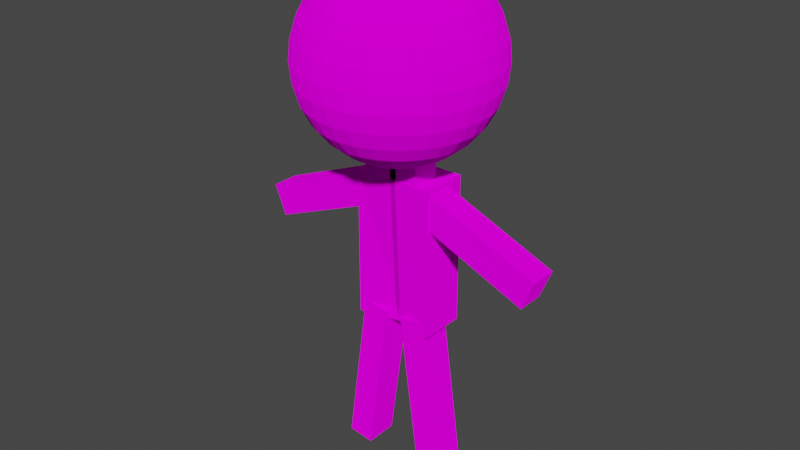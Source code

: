 # Source: chibihero2.blend  (saved by Blender 2.82.7; exported with 4.5.12 LTS)
import bpy
from mathutils import Matrix  # noqa: F401  (used for matrix-valued properties, if any)

bpy.ops.wm.read_factory_settings(use_empty=True)
scene = bpy.context.scene
scene.name = 'Scene'

# ---- collections
col_collection = bpy.data.collections.new('Collection'); scene.collection.children.link(col_collection)

# ---- images (referenced by path relative to the original .blend; pixels are not part of the script)
import os
ASSET_DIR = os.environ.get("B2B_ASSET_DIR", "")  # directory of the original .blend (textures are referenced by path, not embedded)
HERE = os.path.dirname(os.path.abspath(__file__))  # packed textures are extracted next to this script under _unpacked/

def load_image(name, relpath, width, height, colorspace="sRGB"):
    """Load a texture the original file referenced (path relative to the .blend, or extracted next to this script)."""
    p = next((c for c in (os.path.join(HERE, relpath), os.path.join(ASSET_DIR, relpath)) if relpath and os.path.exists(c)), "")
    if p:
        img = bpy.data.images.load(p, check_existing=True)
        img.name = name
    else:  # same state as the original file: an image datablock whose file is absent (Cycles renders it pink)
        img = bpy.data.images.new(name, width, height)
        img.source = "FILE"
        img.filepath = "//" + (relpath or name)
    img.colorspace_settings.name = colorspace
    return img
img_com_demensdeum_chibi_texture = load_image('com.demensdeum.chibi.texture', 'com.demensdeum.chibi.texture', 1024, 1024, 'sRGB')

# ---- materials (node trees are filled in below, after node groups)
mat_material_002 = bpy.data.materials.new('Material.002')
mat_material_002.use_transparent_shadow = False

# ---- material node trees
mat_material_002.use_nodes = True; mat_material_002.node_tree.nodes.clear()
_N = mat_material_002.node_tree.nodes; _L = mat_material_002.node_tree.links
n0 = _N.new('ShaderNodeOutputMaterial'); n0.name = 'Material Output'; n0.location = (300, 300)
n1 = _N.new('ShaderNodeBsdfDiffuse'); n1.name = 'Diffuse BSDF'; n1.location = (10, 300)
n1.inputs[1].default_value = 0.5
n2 = _N.new('ShaderNodeTexImage'); n2.name = 'Image Texture'; n2.location = (-280, 279)
n2.image = img_com_demensdeum_chibi_texture
_L.new(n1.outputs[0], n0.inputs[0])
_L.new(n2.outputs[0], n1.inputs[0])
n0.is_active_output = True

# ---- world
world_world = bpy.data.worlds.new('World'); scene.world = world_world
world_world.use_nodes = True; world_world.node_tree.nodes.clear()
_N = world_world.node_tree.nodes; _L = world_world.node_tree.links
n0 = _N.new('ShaderNodeOutputWorld'); n0.name = 'World Output'; n0.location = (300, 300)
n1 = _N.new('ShaderNodeBackground'); n1.name = 'Background'; n1.location = (10, 300)
n1.inputs[0].default_value = (0.05088, 0.05088, 0.05088, 1.0)
_L.new(n1.outputs[0], n0.inputs[0])
n0.is_active_output = True
world_world.color = (0.05088, 0.05088, 0.05088)
world_world.use_sun_shadow = False
world_world.sun_shadow_jitter_overblur = 0.0

# ---- meshes
me_cube_005 = bpy.data.meshes.new('Cube.005')
me_cube_005.from_pydata([(-0.3536, -0.3426, -0.804), (-1.229, -0.08343, -0.1895), (-1.334, -0.08343, 0.06707), (-1.229, -0.3205, -0.1895), (-1.334, -0.3205, 0.06707), (-0.1256, -0.08343, 0.2622), (-0.2306, -0.08343, 0.5188), (-0.1256, -0.3205, 0.2622), (-0.2306, -0.3205, 0.5188), (-0.07292, -0.3334, -0.7179), (-0.2704, -0.3334, -2.15), (-0.07292, -0.04383, -0.7179), (-0.2704, -0.04383, -2.15), (-0.3013, -0.3334, -0.6864), (-0.4989, -0.3334, -2.119), (-0.3013, -0.04383, -0.6864), (-0.4989, -0.04383, -2.119), (-0.3536, -0.3426, 0.5143), (-0.3536, 0.06773, -0.804), (-0.3536, 0.06773, 0.5143), (0.0221, -0.2636, -0.804), (0.0221, -0.3426, 0.5143), (0.0221, 0.06773, -0.804), (0.0221, 0.06773, 0.5143), (-0.02828, -0.3337, 0.438), (-0.02828, -0.3337, 0.6903), (-0.02828, -0.08146, 0.438), (-0.02828, -0.08146, 0.6903), (0.224, -0.3337, 0.438), (0.224, -0.3337, 0.6903), (0.224, -0.08146, 0.438), (0.224, -0.08146, 0.6903), (-0.008917, -0.08518, 2.298), (-0.008917, 0.07108, 2.251), (-0.008917, 0.2151, 2.174), (-0.008917, 0.3413, 2.07), (-0.008917, 0.4449, 1.944), (-0.008917, 0.5219, 1.8), (-0.008917, 0.5693, 1.643), (-0.008917, 0.5853, 1.481), (-0.008917, 0.5693, 1.318), (-0.008917, 0.2151, 0.7884), (0.02279, -0.08831, 2.298), (0.05327, 0.06496, 2.251), (0.08137, 0.2062, 2.174), (0.106, 0.33, 2.07), (0.1262, 0.4316, 1.944), (0.1412, 0.5071, 1.8), (0.1505, 0.5536, 1.643), (0.1536, 0.5693, 1.481), (0.1505, 0.5536, 1.318), (0.1412, 0.5071, 1.162), (0.1262, 0.4316, 1.018), (0.106, 0.33, 0.892), (0.08137, 0.2062, 0.7884), (0.05327, 0.06496, 0.7114), (0.02279, -0.08831, 0.664), (0.05327, -0.09755, 2.298), (0.1131, 0.04682, 2.251), (0.1682, 0.1799, 2.174), (0.2165, 0.2965, 2.07), (0.2561, 0.3922, 1.944), (0.2856, 0.4633, 1.8), (0.3037, 0.5071, 1.643), (0.3099, 0.5219, 1.481), (0.3037, 0.5071, 1.318), (0.2856, 0.4633, 1.162), (0.2561, 0.3922, 1.018), (0.2165, 0.2965, 0.892), (0.1682, 0.1799, 0.7884), (0.1131, 0.04682, 0.7114), (0.05327, -0.09755, 0.664), (0.08137, -0.1126, 2.298), (0.1682, 0.01736, 2.251), (0.2482, 0.1371, 2.174), (0.3183, 0.2421, 2.07), (0.3759, 0.3282, 1.944), (0.4186, 0.3922, 1.8), (0.445, 0.4316, 1.643), (0.4539, 0.4449, 1.481), (0.445, 0.4316, 1.318), (0.4186, 0.3922, 1.162), (0.3759, 0.3282, 1.018), (0.3183, 0.2421, 0.892), (0.2482, 0.1371, 0.7884), (0.1682, 0.01736, 0.7114), (0.08137, -0.1126, 0.664), (0.106, -0.1328, 2.298), (0.2165, -0.02229, 2.251), (0.3183, 0.07955, 2.174), (0.4076, 0.1688, 2.07), (0.4808, 0.2421, 1.944), (0.5353, 0.2965, 1.8), (0.5688, 0.33, 1.643), (0.5801, 0.3413, 1.481), (0.5688, 0.33, 1.318), (0.5353, 0.2965, 1.162), (0.4808, 0.2421, 1.018), (0.4076, 0.1688, 0.892), (0.3183, 0.07955, 0.7884), (0.2165, -0.02229, 0.7114), (0.106, -0.1328, 0.664), (0.1262, -0.1574, 2.298), (0.2561, -0.07059, 2.251), (0.3759, 0.009419, 2.174), (0.4808, 0.07955, 2.07), (0.567, 0.1371, 1.944), (0.631, 0.1799, 1.8), (0.6704, 0.2062, 1.643), (0.6837, 0.2151, 1.481), (0.6704, 0.2062, 1.318), (0.631, 0.1799, 1.162), (0.567, 0.1371, 1.018), (0.4808, 0.07955, 0.892), (0.3759, 0.009419, 0.7884), (0.2561, -0.07059, 0.7114), (0.1262, -0.1574, 0.664), (0.1412, -0.1855, 2.298), (0.2856, -0.1257, 2.251), (0.4186, -0.07059, 2.174), (0.5353, -0.02229, 2.07), (0.631, 0.01736, 1.944), (0.7021, 0.04682, 1.8), (0.7459, 0.06496, 1.643), (0.7607, 0.07108, 1.481), (0.7459, 0.06496, 1.318), (0.7021, 0.04682, 1.162), (0.631, 0.01736, 1.018), (0.5353, -0.02229, 0.892), (0.4186, -0.07059, 0.7884), (0.2856, -0.1257, 0.7114), (0.1412, -0.1855, 0.664), (0.1505, -0.216, 2.298), (0.3037, -0.1855, 2.251), (0.445, -0.1574, 2.174), (0.5688, -0.1328, 2.07), (0.6704, -0.1126, 1.944), (0.7459, -0.09755, 1.8), (0.7924, -0.08831, 1.643), (0.8081, -0.08518, 1.481), (0.7924, -0.08831, 1.318), (0.7459, -0.09755, 1.162), (0.6704, -0.1126, 1.018), (0.5688, -0.1328, 0.892), (0.445, -0.1574, 0.7884), (0.3037, -0.1855, 0.7114), (0.1505, -0.216, 0.664), (0.1536, -0.2477, 2.298), (0.3099, -0.2477, 2.251), (0.4539, -0.2477, 2.174), (0.5801, -0.2477, 2.07), (0.6837, -0.2477, 1.944), (0.7607, -0.2477, 1.8), (0.8081, -0.2477, 1.643), (0.8241, -0.2477, 1.481), (0.8081, -0.2477, 1.318), (0.7607, -0.2477, 1.162), (0.6837, -0.2477, 1.018), (0.5801, -0.2477, 0.892), (0.4539, -0.2477, 0.7884), (0.3099, -0.2477, 0.7114), (0.1536, -0.2477, 0.664), (0.1505, -0.2794, 2.298), (0.3037, -0.3099, 2.251), (0.445, -0.338, 2.174), (0.5688, -0.3626, 2.07), (0.6704, -0.3828, 1.944), (0.7459, -0.3978, 1.8), (0.7924, -0.4071, 1.643), (0.8081, -0.4102, 1.481), (0.7924, -0.4071, 1.318), (0.7459, -0.3978, 1.162), (0.6704, -0.3828, 1.018), (0.5688, -0.3626, 0.892), (0.445, -0.338, 0.7884), (0.3037, -0.3099, 0.7114), (0.1505, -0.2794, 0.664), (0.1412, -0.3099, 2.298), (0.2856, -0.3697, 2.251), (0.4186, -0.4248, 2.174), (0.5353, -0.4731, 2.07), (0.631, -0.5127, 1.944), (0.7021, -0.5422, 1.8), (0.7459, -0.5603, 1.643), (0.7607, -0.5665, 1.481), (0.7459, -0.5603, 1.318), (0.7021, -0.5422, 1.162), (0.631, -0.5127, 1.018), (0.5353, -0.4731, 0.892), (0.4186, -0.4248, 0.7884), (0.2856, -0.3697, 0.7114), (0.1412, -0.3099, 0.664), (0.1262, -0.338, 2.298), (0.2561, -0.4248, 2.251), (0.3759, -0.5048, 2.174), (0.4808, -0.5749, 2.07), (0.567, -0.6325, 1.944), (0.631, -0.6753, 1.8), (0.6704, -0.7016, 1.643), (0.6837, -0.7105, 1.481), (0.6704, -0.7016, 1.318), (0.631, -0.6753, 1.162), (0.567, -0.6325, 1.018), (0.4808, -0.5749, 0.892), (0.3759, -0.5048, 0.7884), (0.2561, -0.4248, 0.7114), (0.1262, -0.338, 0.664), (0.106, -0.3626, 2.298), (0.2165, -0.4731, 2.251), (0.3183, -0.5749, 2.174), (0.4076, -0.6642, 2.07), (0.4808, -0.7375, 1.944), (0.5353, -0.7919, 1.8), (0.5688, -0.8254, 1.643), (0.5801, -0.8367, 1.481), (0.5688, -0.8254, 1.318), (0.5353, -0.7919, 1.162), (0.4808, -0.7375, 1.018), (0.4076, -0.6642, 0.892), (0.3183, -0.5749, 0.7884), (0.2165, -0.4731, 0.7114), (0.106, -0.3626, 0.664), (0.08137, -0.3828, 2.298), (0.1682, -0.5127, 2.251), (0.2482, -0.6325, 2.174), (0.3183, -0.7375, 2.07), (0.3759, -0.8236, 1.944), (0.4186, -0.8876, 1.8), (0.445, -0.927, 1.643), (0.4539, -0.9403, 1.481), (0.445, -0.927, 1.318), (0.4186, -0.8876, 1.162), (0.3759, -0.8236, 1.018), (0.3183, -0.7375, 0.892), (0.2482, -0.6325, 0.7884), (0.1682, -0.5127, 0.7114), (0.08137, -0.3828, 0.664), (-0.008917, -0.2477, 0.648), (0.05327, -0.3978, 2.298), (0.1131, -0.5422, 2.251), (0.1682, -0.6753, 2.174), (0.2165, -0.7919, 2.07), (0.2561, -0.8876, 1.944), (0.2856, -0.9587, 1.8), (0.3037, -1.003, 1.643), (0.3099, -1.017, 1.481), (0.3037, -1.003, 1.318), (0.2856, -0.9587, 1.162), (0.2561, -0.8876, 1.018), (0.2165, -0.7919, 0.892), (0.1682, -0.6753, 0.7884), (0.1131, -0.5422, 0.7114), (0.05327, -0.3978, 0.664), (0.02279, -0.4071, 2.298), (0.05327, -0.5603, 2.251), (0.08137, -0.7016, 2.174), (0.106, -0.8254, 2.07), (0.1262, -0.927, 1.944), (0.1412, -1.003, 1.8), (0.1505, -1.049, 1.643), (0.1536, -1.065, 1.481), (0.1505, -1.049, 1.318), (0.1412, -1.003, 1.162), (0.1262, -0.927, 1.018), (0.106, -0.8254, 0.892), (0.08137, -0.7016, 0.7884), (0.05327, -0.5603, 0.7114), (0.02279, -0.4071, 0.664), (-0.008917, -0.4102, 2.298), (-0.008917, -0.5665, 2.251), (-0.008917, -0.7105, 2.174), (-0.008917, -0.8367, 2.07), (-0.008917, -0.9403, 1.944), (-0.008917, -1.017, 1.8), (-0.008917, -1.065, 1.643), (-0.008917, -1.081, 1.481), (-0.008917, -1.065, 1.318), (-0.008917, -1.017, 1.162), (-0.008917, -0.9403, 1.018), (-0.008917, -0.8367, 0.892), (-0.008917, -0.7105, 0.7884), (-0.008917, -0.5665, 0.7114), (-0.008917, -0.4102, 0.664), (-0.008918, -0.2477, 2.314), (-0.008917, 0.5219, 1.162), (-0.008917, 0.4449, 1.018), (-0.008917, 0.3413, 0.892), (-0.008917, 0.07108, 0.7114), (-0.008917, -0.08518, 0.664)], [], [(1, 2, 4, 3), (3, 4, 8, 7), (7, 8, 6, 5), (5, 6, 2, 1), (3, 7, 5, 1), (8, 4, 2, 6), (9, 10, 12, 11), (11, 12, 16, 15), (15, 16, 14, 13), (13, 14, 10, 9), (11, 15, 13, 9), (16, 12, 10, 14), (0, 17, 19, 18), (18, 19, 23, 22), (22, 23, 21, 20), (20, 21, 17, 0), (18, 22, 20, 0), (23, 19, 17, 21), (24, 25, 27, 26), (26, 27, 31, 30), (30, 31, 29, 28), (28, 29, 25, 24), (26, 30, 28, 24), (31, 27, 25, 29), (36, 35, 45, 46), (41, 286, 53, 54), (37, 36, 46, 47), (287, 41, 54, 55), (38, 37, 47, 48), (288, 287, 55, 56), (39, 38, 48, 49), (32, 283, 42), (237, 288, 56), (40, 39, 49, 50), (33, 32, 42, 43), (284, 40, 50, 51), (34, 33, 43, 44), (285, 284, 51, 52), (35, 34, 44, 45), (286, 285, 52, 53), (52, 51, 66, 67), (45, 44, 59, 60), (53, 52, 67, 68), (46, 45, 60, 61), (54, 53, 68, 69), (47, 46, 61, 62), (55, 54, 69, 70), (48, 47, 62, 63), (56, 55, 70, 71), (49, 48, 63, 64), (42, 283, 57), (237, 56, 71), (50, 49, 64, 65), (43, 42, 57, 58), (51, 50, 65, 66), (44, 43, 58, 59), (71, 70, 85, 86), (64, 63, 78, 79), (57, 283, 72), (237, 71, 86), (65, 64, 79, 80), (58, 57, 72, 73), (66, 65, 80, 81), (59, 58, 73, 74), (67, 66, 81, 82), (60, 59, 74, 75), (68, 67, 82, 83), (61, 60, 75, 76), (69, 68, 83, 84), (62, 61, 76, 77), (70, 69, 84, 85), (63, 62, 77, 78), (83, 82, 97, 98), (76, 75, 90, 91), (84, 83, 98, 99), (77, 76, 91, 92), (85, 84, 99, 100), (78, 77, 92, 93), (86, 85, 100, 101), (79, 78, 93, 94), (72, 283, 87), (237, 86, 101), (80, 79, 94, 95), (73, 72, 87, 88), (81, 80, 95, 96), (74, 73, 88, 89), (82, 81, 96, 97), (75, 74, 89, 90), (87, 283, 102), (237, 101, 116), (95, 94, 109, 110), (88, 87, 102, 103), (96, 95, 110, 111), (89, 88, 103, 104), (97, 96, 111, 112), (90, 89, 104, 105), (98, 97, 112, 113), (91, 90, 105, 106), (99, 98, 113, 114), (92, 91, 106, 107), (100, 99, 114, 115), (93, 92, 107, 108), (101, 100, 115, 116), (94, 93, 108, 109), (106, 105, 120, 121), (114, 113, 128, 129), (107, 106, 121, 122), (115, 114, 129, 130), (108, 107, 122, 123), (116, 115, 130, 131), (109, 108, 123, 124), (102, 283, 117), (237, 116, 131), (110, 109, 124, 125), (103, 102, 117, 118), (111, 110, 125, 126), (104, 103, 118, 119), (112, 111, 126, 127), (105, 104, 119, 120), (113, 112, 127, 128), (125, 124, 139, 140), (118, 117, 132, 133), (126, 125, 140, 141), (119, 118, 133, 134), (127, 126, 141, 142), (120, 119, 134, 135), (128, 127, 142, 143), (121, 120, 135, 136), (129, 128, 143, 144), (122, 121, 136, 137), (130, 129, 144, 145), (123, 122, 137, 138), (131, 130, 145, 146), (124, 123, 138, 139), (117, 283, 132), (237, 131, 146), (144, 143, 158, 159), (137, 136, 151, 152), (145, 144, 159, 160), (138, 137, 152, 153), (146, 145, 160, 161), (139, 138, 153, 154), (132, 283, 147), (237, 146, 161), (140, 139, 154, 155), (133, 132, 147, 148), (141, 140, 155, 156), (134, 133, 148, 149), (142, 141, 156, 157), (135, 134, 149, 150), (143, 142, 157, 158), (136, 135, 150, 151), (148, 147, 162, 163), (156, 155, 170, 171), (149, 148, 163, 164), (157, 156, 171, 172), (150, 149, 164, 165), (158, 157, 172, 173), (151, 150, 165, 166), (159, 158, 173, 174), (152, 151, 166, 167), (160, 159, 174, 175), (153, 152, 167, 168), (161, 160, 175, 176), (154, 153, 168, 169), (147, 283, 162), (237, 161, 176), (155, 154, 169, 170), (167, 166, 181, 182), (175, 174, 189, 190), (168, 167, 182, 183), (176, 175, 190, 191), (169, 168, 183, 184), (162, 283, 177), (237, 176, 191), (170, 169, 184, 185), (163, 162, 177, 178), (171, 170, 185, 186), (164, 163, 178, 179), (172, 171, 186, 187), (165, 164, 179, 180), (173, 172, 187, 188), (166, 165, 180, 181), (174, 173, 188, 189), (186, 185, 200, 201), (179, 178, 193, 194), (187, 186, 201, 202), (180, 179, 194, 195), (188, 187, 202, 203), (181, 180, 195, 196), (189, 188, 203, 204), (182, 181, 196, 197), (190, 189, 204, 205), (183, 182, 197, 198), (191, 190, 205, 206), (184, 183, 198, 199), (177, 283, 192), (237, 191, 206), (185, 184, 199, 200), (178, 177, 192, 193), (205, 204, 219, 220), (198, 197, 212, 213), (206, 205, 220, 221), (199, 198, 213, 214), (192, 283, 207), (237, 206, 221), (200, 199, 214, 215), (193, 192, 207, 208), (201, 200, 215, 216), (194, 193, 208, 209), (202, 201, 216, 217), (195, 194, 209, 210), (203, 202, 217, 218), (196, 195, 210, 211), (204, 203, 218, 219), (197, 196, 211, 212), (217, 216, 231, 232), (210, 209, 224, 225), (218, 217, 232, 233), (211, 210, 225, 226), (219, 218, 233, 234), (212, 211, 226, 227), (220, 219, 234, 235), (213, 212, 227, 228), (221, 220, 235, 236), (214, 213, 228, 229), (207, 283, 222), (237, 221, 236), (215, 214, 229, 230), (208, 207, 222, 223), (216, 215, 230, 231), (209, 208, 223, 224), (236, 235, 251, 252), (229, 228, 244, 245), (222, 283, 238), (237, 236, 252), (230, 229, 245, 246), (223, 222, 238, 239), (231, 230, 246, 247), (224, 223, 239, 240), (232, 231, 247, 248), (225, 224, 240, 241), (233, 232, 248, 249), (226, 225, 241, 242), (234, 233, 249, 250), (227, 226, 242, 243), (235, 234, 250, 251), (228, 227, 243, 244), (241, 240, 255, 256), (249, 248, 263, 264), (242, 241, 256, 257), (250, 249, 264, 265), (243, 242, 257, 258), (251, 250, 265, 266), (244, 243, 258, 259), (252, 251, 266, 267), (245, 244, 259, 260), (238, 283, 253), (237, 252, 267), (246, 245, 260, 261), (239, 238, 253, 254), (247, 246, 261, 262), (240, 239, 254, 255), (248, 247, 262, 263), (260, 259, 274, 275), (253, 283, 268), (237, 267, 282), (261, 260, 275, 276), (254, 253, 268, 269), (262, 261, 276, 277), (255, 254, 269, 270), (263, 262, 277, 278), (256, 255, 270, 271), (264, 263, 278, 279), (257, 256, 271, 272), (265, 264, 279, 280), (258, 257, 272, 273), (266, 265, 280, 281), (259, 258, 273, 274), (267, 266, 281, 282)])
_uv = me_cube_005.uv_layers.new(name='UVMap')
_uv.uv.foreach_set('vector', [0.1361, 0.7951, 0.1361, 0.7274, 0.2017, 0.7274, 0.2017, 0.7951, 0.5413, 0.3086, 0.4649, 0.3074, 0.4649, 0.0, 0.5413, 0.001186, 0.7308, 0.7918, 0.7308, 0.7227, 0.7963, 0.7227, 0.7963, 0.7918, 0.6176, 0.3072, 0.5413, 0.3084, 0.5413, 0.001266, 0.6176, 0.0, 0.7487, 0.0, 0.7487, 0.2656, 0.6832, 0.2656, 0.6832, 3.135e-08, 0.6832, 1.175e-08, 0.6832, 0.3069, 0.6176, 0.3069, 0.6176, 0.0, 0.3572, 0.9958, 0.3572, 0.6195, 0.4372, 0.6195, 0.4372, 0.9958, 0.5796, 0.6199, 0.5796, 1.0, 0.5173, 0.9996, 0.5173, 0.6195, 0.5173, 0.6195, 0.5173, 0.9923, 0.4372, 0.9923, 0.4372, 0.6195, 0.5796, 1.0, 0.5796, 0.6199, 0.6418, 0.6195, 0.6418, 0.9996, 0.6671, 0.6564, 0.7308, 0.6564, 0.7308, 0.7325, 0.6671, 0.7325, 0.7487, 0.06633, 0.8092, 0.06633, 0.8092, 0.1425, 0.7487, 0.1425, 0.7805, 0.6557, 0.7805, 0.3098, 0.8939, 0.3098, 0.8939, 0.6557, 0.3572, 0.6195, 0.3572, 0.9662, 0.2558, 0.9662, 0.2558, 0.6195, 0.7805, 0.3098, 0.7805, 0.6564, 0.6671, 0.6564, 0.6889, 0.3098, 0.8939, 0.6564, 0.8987, 0.3098, 1.0, 0.3098, 1.0, 0.6564, 0.2044, 0.7274, 0.1023, 0.7274, 0.1023, 0.6403, 0.2044, 0.6195, 2.059e-09, 0.6195, 0.1023, 0.6195, 0.1023, 0.7274, 0.0, 0.7274, 0.8183, 0.06633, 0.7487, 0.06633, 0.7487, 5.877e-09, 0.8183, 0.0, 1.802e-09, 0.7938, 0.0, 0.7274, 0.06811, 0.7274, 0.06811, 0.7938, 0.8005, 0.7227, 0.7308, 0.7227, 0.7308, 0.6564, 0.8005, 0.6564, 0.1361, 0.7275, 0.1361, 0.7938, 0.06811, 0.7938, 0.06811, 0.7274, 0.7487, 0.2088, 0.8172, 0.2088, 0.8172, 0.2751, 0.7487, 0.2751, 0.8174, 0.2088, 0.7487, 0.2088, 0.7487, 0.1425, 0.8174, 0.1425, 0.2641, 0.343, 0.2702, 0.3098, 0.3019, 0.3098, 0.3013, 0.343, 0.007012, 0.343, 0.01219, 0.3098, 0.04342, 0.3128, 0.03155, 0.3453, 0.2595, 0.3808, 0.2641, 0.343, 0.3013, 0.343, 0.3009, 0.3808, 0.003167, 0.3808, 0.007012, 0.343, 0.03155, 0.3453, 0.02007, 0.3825, 0.2567, 0.4219, 0.2595, 0.3808, 0.3009, 0.3808, 0.3007, 0.4219, 0.0007995, 0.4219, 0.003167, 0.3808, 0.02007, 0.3825, 0.009417, 0.4228, 0.2558, 0.4647, 0.2567, 0.4219, 0.3007, 0.4219, 0.3006, 0.4647, 0.4654, 0.5074, 0.4646, 0.4647, 0.474, 0.5066, 0.0, 0.4647, 0.0007995, 0.4219, 0.009417, 0.4228, 0.2567, 0.5074, 0.2558, 0.4647, 0.3006, 0.4647, 0.3007, 0.5074, 0.4676, 0.5485, 0.4654, 0.5074, 0.474, 0.5066, 0.4846, 0.5469, 0.2595, 0.5485, 0.2567, 0.5074, 0.3007, 0.5074, 0.3009, 0.5485, 0.4713, 0.5863, 0.4676, 0.5485, 0.4846, 0.5469, 0.4958, 0.584, 0.2641, 0.5863, 0.2595, 0.5485, 0.3009, 0.5485, 0.3013, 0.5863, 0.4762, 0.6195, 0.4713, 0.5863, 0.4958, 0.584, 0.5075, 0.6166, 0.2702, 0.6195, 0.2641, 0.5863, 0.3013, 0.5863, 0.3019, 0.6195, 0.3013, 0.5863, 0.3009, 0.5485, 0.3425, 0.5485, 0.3387, 0.5863, 0.5075, 0.6166, 0.4958, 0.584, 0.5195, 0.5771, 0.5375, 0.6078, 0.3019, 0.6195, 0.3013, 0.5863, 0.3387, 0.5863, 0.3337, 0.6195, 0.3013, 0.343, 0.3019, 0.3098, 0.3337, 0.3098, 0.3387, 0.343, 0.03155, 0.3453, 0.04342, 0.3128, 0.07345, 0.3216, 0.05515, 0.3522, 0.3009, 0.3808, 0.3013, 0.343, 0.3387, 0.343, 0.3425, 0.3808, 0.02007, 0.3825, 0.03155, 0.3453, 0.05515, 0.3522, 0.03632, 0.3872, 0.3007, 0.4219, 0.3009, 0.3808, 0.3425, 0.3808, 0.3448, 0.4219, 0.009417, 0.4228, 0.02007, 0.3825, 0.03632, 0.3872, 0.0177, 0.4252, 0.3006, 0.4647, 0.3007, 0.4219, 0.3448, 0.4219, 0.3456, 0.4647, 0.474, 0.5066, 0.4646, 0.4647, 0.4823, 0.5041, 0.0, 0.4647, 0.009417, 0.4228, 0.0177, 0.4252, 0.3007, 0.5074, 0.3006, 0.4647, 0.3456, 0.4647, 0.3448, 0.5074, 0.4846, 0.5469, 0.474, 0.5066, 0.4823, 0.5041, 0.5008, 0.5421, 0.3009, 0.5485, 0.3007, 0.5074, 0.3448, 0.5074, 0.3425, 0.5485, 0.4958, 0.584, 0.4846, 0.5469, 0.5008, 0.5421, 0.5195, 0.5771, 0.0177, 0.4252, 0.03632, 0.3872, 0.0513, 0.395, 0.02534, 0.4291, 0.3456, 0.4647, 0.3448, 0.4219, 0.3874, 0.4219, 0.389, 0.4647, 0.4823, 0.5041, 0.4646, 0.4647, 0.49, 0.5002, 0.0, 0.4647, 0.0177, 0.4252, 0.02534, 0.4291, 0.3448, 0.5074, 0.3456, 0.4647, 0.389, 0.4647, 0.3874, 0.5074, 0.5008, 0.5421, 0.4823, 0.5041, 0.49, 0.5002, 0.5158, 0.5344, 0.3425, 0.5485, 0.3448, 0.5074, 0.3874, 0.5074, 0.3826, 0.5485, 0.5195, 0.5771, 0.5008, 0.5421, 0.5158, 0.5344, 0.5413, 0.5658, 0.3387, 0.5863, 0.3425, 0.5485, 0.3826, 0.5485, 0.3748, 0.5863, 0.5375, 0.6078, 0.5195, 0.5771, 0.5413, 0.5658, 0.5653, 0.5934, 0.3337, 0.6195, 0.3387, 0.5863, 0.3748, 0.5863, 0.3644, 0.6195, 0.3387, 0.343, 0.3337, 0.3098, 0.3644, 0.3098, 0.3748, 0.343, 0.05515, 0.3522, 0.07345, 0.3216, 0.1011, 0.3359, 0.0769, 0.3635, 0.3425, 0.3808, 0.3387, 0.343, 0.3748, 0.343, 0.3826, 0.3808, 0.03632, 0.3872, 0.05515, 0.3522, 0.0769, 0.3635, 0.0513, 0.395, 0.3448, 0.4219, 0.3425, 0.3808, 0.3826, 0.3808, 0.3874, 0.4219, 0.1011, 0.3359, 0.1231, 0.3132, 0.1516, 0.3359, 0.1254, 0.3551, 0.5869, 0.6161, 0.5653, 0.5934, 0.5896, 0.5742, 0.6155, 0.5934, 0.0769, 0.3635, 0.1011, 0.3359, 0.1254, 0.3551, 0.09596, 0.3786, 0.3826, 0.3808, 0.3748, 0.343, 0.4083, 0.343, 0.4197, 0.3808, 0.0513, 0.395, 0.0769, 0.3635, 0.09596, 0.3786, 0.06443, 0.4054, 0.3874, 0.4219, 0.3826, 0.3808, 0.4197, 0.3808, 0.4268, 0.4219, 0.02534, 0.4291, 0.0513, 0.395, 0.06443, 0.4054, 0.03203, 0.4344, 0.389, 0.4647, 0.3874, 0.4219, 0.4268, 0.4219, 0.4292, 0.4647, 0.49, 0.5002, 0.4646, 0.4647, 0.4967, 0.4949, 0.0, 0.4647, 0.02534, 0.4291, 0.03203, 0.4344, 0.3874, 0.5074, 0.389, 0.4647, 0.4292, 0.4647, 0.4268, 0.5074, 0.5158, 0.5344, 0.49, 0.5002, 0.4967, 0.4949, 0.529, 0.5239, 0.3826, 0.5485, 0.3874, 0.5074, 0.4268, 0.5074, 0.4197, 0.5485, 0.5413, 0.5658, 0.5158, 0.5344, 0.529, 0.5239, 0.5604, 0.5507, 0.3748, 0.5863, 0.3826, 0.5485, 0.4197, 0.5485, 0.4083, 0.5863, 0.5653, 0.5934, 0.5413, 0.5658, 0.5604, 0.5507, 0.5896, 0.5742, 0.4967, 0.4949, 0.4646, 0.4647, 0.5022, 0.4884, 0.0, 0.4647, 0.03203, 0.4344, 0.03753, 0.4409, 0.4268, 0.5074, 0.4292, 0.4647, 0.4646, 0.4647, 0.4615, 0.5074, 0.529, 0.5239, 0.4967, 0.4949, 0.5022, 0.4884, 0.5398, 0.5112, 0.4197, 0.5485, 0.4268, 0.5074, 0.4615, 0.5074, 0.4525, 0.5485, 0.5604, 0.5507, 0.529, 0.5239, 0.5398, 0.5112, 0.576, 0.5323, 0.4083, 0.5863, 0.4197, 0.5485, 0.4525, 0.5485, 0.4377, 0.5863, 0.5896, 0.5742, 0.5604, 0.5507, 0.576, 0.5323, 0.6095, 0.5507, 0.1254, 0.3551, 0.1516, 0.3359, 0.175, 0.3635, 0.1453, 0.3786, 0.6155, 0.5934, 0.5896, 0.5742, 0.6095, 0.5507, 0.6389, 0.5658, 0.09596, 0.3786, 0.1254, 0.3551, 0.1453, 0.3786, 0.1116, 0.3971, 0.4197, 0.3808, 0.4083, 0.343, 0.4377, 0.343, 0.4525, 0.3808, 0.06443, 0.4054, 0.09596, 0.3786, 0.1116, 0.3971, 0.07521, 0.4181, 0.4268, 0.4219, 0.4197, 0.3808, 0.4525, 0.3808, 0.4615, 0.4219, 0.03203, 0.4344, 0.06443, 0.4054, 0.07521, 0.4181, 0.03753, 0.4409, 0.4292, 0.4647, 0.4268, 0.4219, 0.4615, 0.4219, 0.4646, 0.4647, 0.6389, 0.5658, 0.6095, 0.5507, 0.6243, 0.5239, 0.6564, 0.5344, 0.1116, 0.3971, 0.1453, 0.3786, 0.1601, 0.4054, 0.1232, 0.4181, 0.2461, 0.2386, 0.2342, 0.2766, 0.2011, 0.2765, 0.2093, 0.2385, 0.07521, 0.4181, 0.1116, 0.3971, 0.1232, 0.4181, 0.08322, 0.4326, 0.2533, 0.1974, 0.2461, 0.2386, 0.2093, 0.2385, 0.2143, 0.1973, 0.03753, 0.4409, 0.07521, 0.4181, 0.08322, 0.4326, 0.04161, 0.4483, 0.2558, 0.1547, 0.2533, 0.1974, 0.2143, 0.1973, 0.216, 0.1545, 0.5022, 0.4884, 0.4646, 0.4647, 0.5063, 0.481, 0.0, 0.4647, 0.03753, 0.4409, 0.04161, 0.4483, 0.2533, 0.112, 0.2558, 0.1547, 0.216, 0.1545, 0.2143, 0.1118, 0.5398, 0.5112, 0.5022, 0.4884, 0.5063, 0.481, 0.5478, 0.4967, 0.2461, 0.07096, 0.2533, 0.112, 0.2143, 0.1118, 0.2093, 0.07082, 0.576, 0.5323, 0.5398, 0.5112, 0.5478, 0.4967, 0.5877, 0.5112, 0.2342, 0.03322, 0.2461, 0.07096, 0.2093, 0.07082, 0.2011, 0.03309, 0.6095, 0.5507, 0.576, 0.5323, 0.5877, 0.5112, 0.6243, 0.5239, 0.1453, 0.3786, 0.175, 0.3635, 0.1924, 0.395, 0.1601, 0.4054, 0.2143, 0.1118, 0.216, 0.1545, 0.1728, 0.1544, 0.1719, 0.1117, 0.5478, 0.4967, 0.5063, 0.481, 0.5088, 0.473, 0.5527, 0.481, 0.2093, 0.07082, 0.2143, 0.1118, 0.1719, 0.1117, 0.1694, 0.07074, 0.5877, 0.5112, 0.5478, 0.4967, 0.5527, 0.481, 0.5948, 0.4884, 0.2011, 0.03309, 0.2093, 0.07082, 0.1694, 0.07074, 0.1652, 0.03302, 0.6243, 0.5239, 0.5877, 0.5112, 0.5948, 0.4884, 0.6335, 0.4949, 0.1601, 0.4054, 0.1924, 0.395, 0.2031, 0.4291, 0.1692, 0.4344, 0.6564, 0.5344, 0.6243, 0.5239, 0.6335, 0.4949, 0.6671, 0.5002, 0.1232, 0.4181, 0.1601, 0.4054, 0.1692, 0.4344, 0.1304, 0.4409, 0.2093, 0.2385, 0.2011, 0.2765, 0.1652, 0.2764, 0.1694, 0.2384, 0.08322, 0.4326, 0.1232, 0.4181, 0.1304, 0.4409, 0.08815, 0.4483, 0.2143, 0.1973, 0.2093, 0.2385, 0.1694, 0.2384, 0.1719, 0.1972, 0.04161, 0.4483, 0.08322, 0.4326, 0.08815, 0.4483, 0.04412, 0.4563, 0.216, 0.1545, 0.2143, 0.1973, 0.1719, 0.1972, 0.1728, 0.1544, 0.5063, 0.481, 0.4646, 0.4647, 0.5088, 0.473, 0.0, 0.4647, 0.04161, 0.4483, 0.04412, 0.4563, 0.1304, 0.4409, 0.1692, 0.4344, 0.1723, 0.4647, 0.1328, 0.4647, 0.1694, 0.2384, 0.1652, 0.2764, 0.1279, 0.2764, 0.1279, 0.2383, 0.08815, 0.4483, 0.1304, 0.4409, 0.1328, 0.4647, 0.08981, 0.4647, 0.1719, 0.1972, 0.1694, 0.2384, 0.1279, 0.2383, 0.1279, 0.1972, 0.04412, 0.4563, 0.08815, 0.4483, 0.08981, 0.4647, 0.04497, 0.4647, 0.1728, 0.1544, 0.1719, 0.1972, 0.1279, 0.1972, 0.1279, 0.1544, 0.5088, 0.473, 0.4646, 0.4647, 0.5096, 0.4647, 0.0, 0.4647, 0.04412, 0.4563, 0.04497, 0.4647, 0.1719, 0.1117, 0.1728, 0.1544, 0.1279, 0.1544, 0.1279, 0.1117, 0.5527, 0.481, 0.5088, 0.473, 0.5096, 0.4647, 0.5544, 0.4647, 0.1694, 0.07074, 0.1719, 0.1117, 0.1279, 0.1117, 0.1279, 0.07071, 0.5948, 0.4884, 0.5527, 0.481, 0.5544, 0.4647, 0.5973, 0.4647, 0.1652, 0.03302, 0.1694, 0.07074, 0.1279, 0.07071, 0.1279, 0.03299, 0.6335, 0.4949, 0.5948, 0.4884, 0.5973, 0.4647, 0.6365, 0.4647, 0.1597, 2.188e-05, 0.1652, 0.03302, 0.1279, 0.03299, 0.1279, 0.0, 0.1652, 0.2764, 0.1597, 0.3098, 0.1279, 0.3098, 0.1279, 0.2764, 0.5544, 0.4647, 0.5096, 0.4647, 0.5088, 0.4563, 0.5527, 0.4483, 0.1279, 0.07071, 0.1279, 0.1117, 0.08385, 0.1117, 0.0864, 0.07074, 0.5973, 0.4647, 0.5544, 0.4647, 0.5527, 0.4483, 0.5948, 0.4409, 0.1279, 0.03299, 0.1279, 0.07071, 0.0864, 0.07074, 0.09055, 0.03302, 0.6365, 0.4647, 0.5973, 0.4647, 0.5948, 0.4409, 0.6335, 0.4344, 0.1279, 0.0, 0.1279, 0.03299, 0.09055, 0.03302, 0.09614, 2.188e-05, 0.1279, 0.2764, 0.1279, 0.3098, 0.09614, 0.3098, 0.09055, 0.2764, 0.1328, 0.4647, 0.1723, 0.4647, 0.1692, 0.4949, 0.1304, 0.4884, 0.1279, 0.2383, 0.1279, 0.2764, 0.09055, 0.2764, 0.0864, 0.2384, 0.08981, 0.4647, 0.1328, 0.4647, 0.1304, 0.4884, 0.08815, 0.481, 0.1279, 0.1972, 0.1279, 0.2383, 0.0864, 0.2384, 0.08385, 0.1972, 0.04497, 0.4647, 0.08981, 0.4647, 0.08815, 0.481, 0.04412, 0.473, 0.1279, 0.1544, 0.1279, 0.1972, 0.08385, 0.1972, 0.08298, 0.1544, 0.5096, 0.4647, 0.4646, 0.4647, 0.5088, 0.4563, 0.0, 0.4647, 0.04497, 0.4647, 0.04412, 0.473, 0.1279, 0.1117, 0.1279, 0.1544, 0.08298, 0.1544, 0.08385, 0.1117, 0.0864, 0.2384, 0.09055, 0.2764, 0.05465, 0.2765, 0.04651, 0.2385, 0.08815, 0.481, 0.1304, 0.4884, 0.1232, 0.5112, 0.08322, 0.4967, 0.08385, 0.1972, 0.0864, 0.2384, 0.04651, 0.2385, 0.04149, 0.1973, 0.04412, 0.473, 0.08815, 0.481, 0.08322, 0.4967, 0.04161, 0.481, 0.08298, 0.1544, 0.08385, 0.1972, 0.04149, 0.1973, 0.0398, 0.1545, 0.5088, 0.4563, 0.4646, 0.4647, 0.5063, 0.4483, 0.0, 0.4647, 0.04412, 0.473, 0.04161, 0.481, 0.08385, 0.1117, 0.08298, 0.1544, 0.0398, 0.1545, 0.04149, 0.1118, 0.5527, 0.4483, 0.5088, 0.4563, 0.5063, 0.4483, 0.5478, 0.4326, 0.0864, 0.07074, 0.08385, 0.1117, 0.04149, 0.1118, 0.04651, 0.07082, 0.5948, 0.4409, 0.5527, 0.4483, 0.5478, 0.4326, 0.5877, 0.4181, 0.09055, 0.03302, 0.0864, 0.07074, 0.04651, 0.07082, 0.05465, 0.03309, 0.6335, 0.4344, 0.5948, 0.4409, 0.5877, 0.4181, 0.6243, 0.4054, 0.1692, 0.4949, 0.2031, 0.5002, 0.1924, 0.5344, 0.1601, 0.5239, 0.6671, 0.4291, 0.6335, 0.4344, 0.6243, 0.4054, 0.6564, 0.395, 0.1304, 0.4884, 0.1692, 0.4949, 0.1601, 0.5239, 0.1232, 0.5112, 0.04651, 0.07082, 0.04149, 0.1118, 0.002457, 0.112, 0.009735, 0.07096, 0.5877, 0.4181, 0.5478, 0.4326, 0.5398, 0.4181, 0.576, 0.3971, 0.05465, 0.03309, 0.04651, 0.07082, 0.009735, 0.07096, 0.02155, 0.03322, 0.6243, 0.4054, 0.5877, 0.4181, 0.576, 0.3971, 0.6095, 0.3786, 0.1601, 0.5239, 0.1924, 0.5344, 0.175, 0.5658, 0.1453, 0.5507, 0.6564, 0.395, 0.6243, 0.4054, 0.6095, 0.3786, 0.6389, 0.3635, 0.1232, 0.5112, 0.1601, 0.5239, 0.1453, 0.5507, 0.1116, 0.5323, 0.04651, 0.2385, 0.05465, 0.2765, 0.02155, 0.2766, 0.009735, 0.2386, 0.08322, 0.4967, 0.1232, 0.5112, 0.1116, 0.5323, 0.07521, 0.5112, 0.04149, 0.1973, 0.04651, 0.2385, 0.009735, 0.2386, 0.002457, 0.1974, 0.04161, 0.481, 0.08322, 0.4967, 0.07521, 0.5112, 0.03753, 0.4884, 0.0398, 0.1545, 0.04149, 0.1973, 0.002457, 0.1974, 0.0, 0.1547, 0.5063, 0.4483, 0.4646, 0.4647, 0.5022, 0.4409, 0.0, 0.4647, 0.04161, 0.481, 0.03753, 0.4884, 0.04149, 0.1118, 0.0398, 0.1545, 0.0, 0.1547, 0.002457, 0.112, 0.5478, 0.4326, 0.5063, 0.4483, 0.5022, 0.4409, 0.5398, 0.4181, 0.07521, 0.5112, 0.1116, 0.5323, 0.09596, 0.5507, 0.06443, 0.5239, 0.2588, 0.1121, 0.2679, 0.07106, 0.3007, 0.07102, 0.2937, 0.1121, 0.03753, 0.4884, 0.07521, 0.5112, 0.06443, 0.5239, 0.03203, 0.4949, 0.2558, 0.1549, 0.2588, 0.1121, 0.2937, 0.1121, 0.2914, 0.1548, 0.5022, 0.4409, 0.4646, 0.4647, 0.4967, 0.4344, 0.0, 0.4647, 0.03753, 0.4884, 0.03203, 0.4949, 0.2588, 0.1976, 0.2558, 0.1549, 0.2914, 0.1548, 0.2937, 0.1976, 0.5398, 0.4181, 0.5022, 0.4409, 0.4967, 0.4344, 0.529, 0.4054, 0.2679, 0.2387, 0.2588, 0.1976, 0.2937, 0.1976, 0.3007, 0.2387, 0.576, 0.3971, 0.5398, 0.4181, 0.529, 0.4054, 0.5604, 0.3786, 0.2825, 0.2766, 0.2679, 0.2387, 0.3007, 0.2387, 0.3121, 0.2766, 0.6095, 0.3786, 0.576, 0.3971, 0.5604, 0.3786, 0.5896, 0.3551, 0.1453, 0.5507, 0.175, 0.5658, 0.1516, 0.5934, 0.1254, 0.5742, 0.6389, 0.3635, 0.6095, 0.3786, 0.5896, 0.3551, 0.6155, 0.3359, 0.1116, 0.5323, 0.1453, 0.5507, 0.1254, 0.5742, 0.09596, 0.5507, 0.2679, 0.07106, 0.2826, 0.03321, 0.3121, 0.03318, 0.3007, 0.07102, 0.3121, 0.2766, 0.3007, 0.2387, 0.338, 0.2386, 0.3456, 0.2765, 0.5896, 0.3551, 0.5604, 0.3786, 0.5413, 0.3635, 0.5653, 0.3359, 0.1254, 0.5742, 0.1516, 0.5934, 0.1231, 0.6161, 0.1011, 0.5934, 0.6155, 0.3359, 0.5896, 0.3551, 0.5653, 0.3359, 0.5869, 0.3132, 0.09596, 0.5507, 0.1254, 0.5742, 0.1011, 0.5934, 0.0769, 0.5658, 0.3007, 0.07102, 0.3121, 0.03318, 0.3456, 0.03316, 0.338, 0.071, 0.06443, 0.5239, 0.09596, 0.5507, 0.0769, 0.5658, 0.0513, 0.5344, 0.2937, 0.1121, 0.3007, 0.07102, 0.338, 0.071, 0.3333, 0.1121, 0.03203, 0.4949, 0.06443, 0.5239, 0.0513, 0.5344, 0.02534, 0.5002, 0.2914, 0.1548, 0.2937, 0.1121, 0.3333, 0.1121, 0.3317, 0.1548, 0.4967, 0.4344, 0.4646, 0.4647, 0.49, 0.4291, 0.0, 0.4647, 0.03203, 0.4949, 0.02534, 0.5002, 0.2937, 0.1976, 0.2914, 0.1548, 0.3317, 0.1548, 0.3332, 0.1975, 0.529, 0.4054, 0.4967, 0.4344, 0.49, 0.4291, 0.5158, 0.395, 0.3007, 0.2387, 0.2937, 0.1976, 0.3332, 0.1975, 0.338, 0.2386, 0.5604, 0.3786, 0.529, 0.4054, 0.5158, 0.395, 0.5413, 0.3635, 0.02534, 0.5002, 0.0513, 0.5344, 0.03632, 0.5421, 0.0177, 0.5041, 0.3317, 0.1548, 0.3333, 0.1121, 0.3759, 0.1121, 0.3751, 0.1548, 0.49, 0.4291, 0.4646, 0.4647, 0.4823, 0.4252, 0.0, 0.4647, 0.02534, 0.5002, 0.0177, 0.5041, 0.3332, 0.1975, 0.3317, 0.1548, 0.3751, 0.1548, 0.3759, 0.1975, 0.5158, 0.395, 0.49, 0.4291, 0.4823, 0.4252, 0.5008, 0.3872, 0.338, 0.2386, 0.3332, 0.1975, 0.3759, 0.1975, 0.3781, 0.2386, 0.5413, 0.3635, 0.5158, 0.395, 0.5008, 0.3872, 0.5195, 0.3522, 0.3456, 0.2765, 0.338, 0.2386, 0.3781, 0.2386, 0.3818, 0.2765, 0.5653, 0.3359, 0.5413, 0.3635, 0.5195, 0.3522, 0.5375, 0.3216, 0.3559, 0.3098, 0.3456, 0.2765, 0.3818, 0.2765, 0.3867, 0.3098, 0.3456, 0.03316, 0.356, 9.404e-06, 0.3867, 0.0, 0.3818, 0.03315, 0.0769, 0.5658, 0.1011, 0.5934, 0.07345, 0.6078, 0.05515, 0.5771, 0.338, 0.071, 0.3456, 0.03316, 0.3818, 0.03315, 0.3782, 0.07099, 0.0513, 0.5344, 0.0769, 0.5658, 0.05515, 0.5771, 0.03632, 0.5421, 0.3333, 0.1121, 0.338, 0.071, 0.3782, 0.07099, 0.3759, 0.1121, 0.5375, 0.3216, 0.5195, 0.3522, 0.4958, 0.3453, 0.5075, 0.3128, 0.3867, 0.3098, 0.3818, 0.2765, 0.4192, 0.2765, 0.4185, 0.3098, 0.3818, 0.03315, 0.3867, 0.0, 0.4185, 6.269e-08, 0.4192, 0.03315, 0.05515, 0.5771, 0.07345, 0.6078, 0.04342, 0.6166, 0.03155, 0.584, 0.3782, 0.07099, 0.3818, 0.03315, 0.4192, 0.03315, 0.4197, 0.07099, 0.03632, 0.5421, 0.05515, 0.5771, 0.03155, 0.584, 0.02007, 0.5469, 0.3759, 0.1121, 0.3782, 0.07099, 0.4197, 0.07099, 0.42, 0.1121, 0.0177, 0.5041, 0.03632, 0.5421, 0.02007, 0.5469, 0.009417, 0.5066, 0.3751, 0.1548, 0.3759, 0.1121, 0.42, 0.1121, 0.4201, 0.1548, 0.4823, 0.4252, 0.4646, 0.4647, 0.474, 0.4227, 0.0, 0.4647, 0.0177, 0.5041, 0.009417, 0.5066, 0.3759, 0.1975, 0.3751, 0.1548, 0.4201, 0.1548, 0.42, 0.1975, 0.5008, 0.3872, 0.4823, 0.4252, 0.474, 0.4227, 0.4846, 0.3824, 0.3781, 0.2386, 0.3759, 0.1975, 0.42, 0.1975, 0.4197, 0.2386, 0.5195, 0.3522, 0.5008, 0.3872, 0.4846, 0.3824, 0.4958, 0.3453, 0.3818, 0.2765, 0.3781, 0.2386, 0.4197, 0.2386, 0.4192, 0.2765, 0.4201, 0.1548, 0.42, 0.1121, 0.464, 0.1121, 0.4649, 0.1548, 0.474, 0.4227, 0.4646, 0.4647, 0.4654, 0.4219, 0.0, 0.4647, 0.009417, 0.5066, 0.0007995, 0.5074, 0.42, 0.1975, 0.4201, 0.1548, 0.4649, 0.1548, 0.464, 0.1975, 0.4846, 0.3824, 0.474, 0.4227, 0.4654, 0.4219, 0.4676, 0.3808, 0.4197, 0.2386, 0.42, 0.1975, 0.464, 0.1975, 0.4611, 0.2386, 0.4958, 0.3453, 0.4846, 0.3824, 0.4676, 0.3808, 0.4713, 0.343, 0.4192, 0.2765, 0.4197, 0.2386, 0.4611, 0.2386, 0.4564, 0.2765, 0.5075, 0.3128, 0.4958, 0.3453, 0.4713, 0.343, 0.4762, 0.3098, 0.4185, 0.3098, 0.4192, 0.2765, 0.4564, 0.2765, 0.4502, 0.3098, 0.4192, 0.03315, 0.4185, 6.269e-08, 0.4502, 9.404e-06, 0.4565, 0.03316, 0.03155, 0.584, 0.04342, 0.6166, 0.01219, 0.6195, 0.007013, 0.5864, 0.4197, 0.07099, 0.4192, 0.03315, 0.4565, 0.03316, 0.4611, 0.071, 0.02007, 0.5469, 0.03155, 0.584, 0.007013, 0.5864, 0.003167, 0.5485, 0.42, 0.1121, 0.4197, 0.07099, 0.4611, 0.071, 0.464, 0.1121, 0.009417, 0.5066, 0.02007, 0.5469, 0.003167, 0.5485, 0.0007995, 0.5074])
me_cube_005.materials.append(mat_material_002)
me_cube_005.use_remesh_fix_poles = True
me_cube_005.use_remesh_preserve_attributes = False
me_cube_005.use_mirror_vertex_groups = False
me_cube_005.update()
arm_wholebody = bpy.data.armatures.new('WholeBody')  # bones are not reproduced

# ---- objects
ob_wholebody = bpy.data.objects.new('WholeBody', arm_wholebody)
ob_cube = bpy.data.objects.new('Cube', me_cube_005)

# ---- transforms, parenting, visibility, modifiers, constraints
ob_wholebody.location = (0.0, 0.0, -0.6846)
ob_wholebody.lineart.crease_threshold = 0.0
ob_cube.parent = ob_wholebody
ob_cube.matrix_parent_inverse = Matrix(((1.0, -0.0, 0.0, -0.0), (-0.0, 1.0, -0.0, 0.0), (0.0, -0.0, 1.0, 0.6846), (-0.0, 0.0, -0.0, 1.0)))
ob_cube.location = (0.0, 0.0, 0.0)
ob_cube.lineart.crease_threshold = 0.0
_vg = ob_cube.vertex_groups.new(name='RightLegVertexGroup')
_vg.add([9, 10, 11, 12, 13, 14, 15, 16], 1.0, 'REPLACE')
_vg = ob_cube.vertex_groups.new(name='RootBone')
_vg.add([0, 1, 2, 3, 4, 5, 6, 7, 8, 17, 18, 19, 20, 21, 22, 23, 24, 25, 26, 27, 28, 29, 30, 31], 1.0, 'REPLACE')
_vg = ob_cube.vertex_groups.new(name='RightLeg')
_vg.add([9, 10, 11, 12, 13, 14, 15, 16], 1.0, 'REPLACE')
_m = ob_cube.modifiers.new('Mirror', 'MIRROR')
_m = ob_cube.modifiers.new('Armature', 'ARMATURE')
_m = ob_cube.modifiers.new('Armature.001', 'ARMATURE')
_m.object = ob_wholebody

# ---- collection membership
scene.collection.objects.link(ob_wholebody)
col_collection.objects.link(ob_cube)

# ---- scene / render settings (as saved in the file)
scene.frame_start = 1; scene.frame_end = 250; scene.frame_set(0)
scene.render.engine = 'BLENDER_EEVEE_NEXT'
scene.cycles.use_denoising = False
scene.cycles.samples = 128
scene.cycles.sampling_pattern = 'TABULATED_SOBOL'
scene.cycles.use_adaptive_sampling = False
scene.cycles.use_light_tree = False
scene.view_settings.view_transform = 'Filmic'
bpy.context.view_layer.update()

# ---- added for rendering (the .blend has no active camera and no usable light): camera, sun
cam_auto = bpy.data.cameras.new('AutoCamera')
cam_auto.lens = 50.0
cam_auto.sensor_width = 36.0
cam_auto.clip_end = 1000.0
ob_auto_camera = bpy.data.objects.new('AutoCamera', cam_auto)
scene.collection.objects.link(ob_auto_camera)
ob_auto_camera.location = (5.05323, -6.31157, 4.12437)
ob_auto_camera.rotation_euler = (1.09748, -7.21219e-08, 0.694738)
scene.camera = ob_auto_camera
light_auto_sun = bpy.data.lights.new('AutoSun', 'SUN')
light_auto_sun.energy = 3.0
light_auto_sun.angle = 0.0523599
ob_auto_sun = bpy.data.objects.new('AutoSun', light_auto_sun)
scene.collection.objects.link(ob_auto_sun)
ob_auto_sun.rotation_euler = (0.872665, 0.174533, 0.523599)
bpy.context.view_layer.update()
